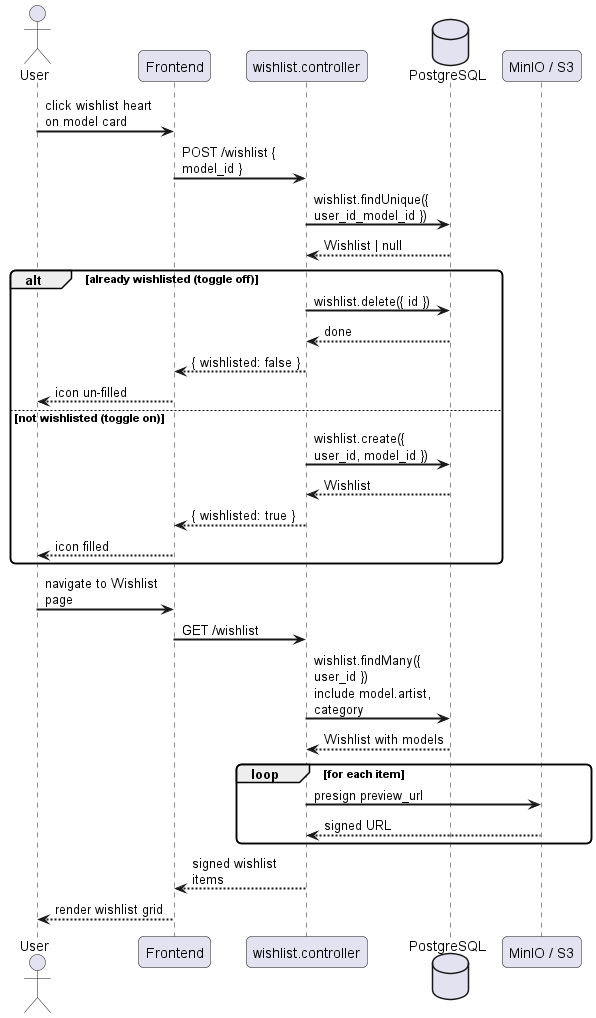

The diagram above was rendered by PlantUML. Its source (embedded in the PNG):
@startuml
skinparam sequenceArrowThickness 2
skinparam roundcorner 10
skinparam maxmessagesize 120

actor "User" as U
participant "Frontend" as FE
participant "wishlist.controller" as WC
database "PostgreSQL" as DB
participant "MinIO / S3" as S3

U -> FE : click wishlist heart on model card
FE -> WC : POST /wishlist { model_id }
WC -> DB : wishlist.findUnique({ user_id_model_id })
DB --> WC : Wishlist | null
alt already wishlisted (toggle off)
    WC -> DB : wishlist.delete({ id })
    DB --> WC : done
    WC --> FE : { wishlisted: false }
    FE --> U : icon un-filled
else not wishlisted (toggle on)
    WC -> DB : wishlist.create({ user_id, model_id })
    DB --> WC : Wishlist
    WC --> FE : { wishlisted: true }
    FE --> U : icon filled
end

U -> FE : navigate to Wishlist page
FE -> WC : GET /wishlist
WC -> DB : wishlist.findMany({ user_id })\ninclude model.artist, category
DB --> WC : Wishlist with models
loop for each item
    WC -> S3 : presign preview_url
    S3 --> WC : signed URL
end
WC --> FE : signed wishlist items
FE --> U : render wishlist grid
@enduml